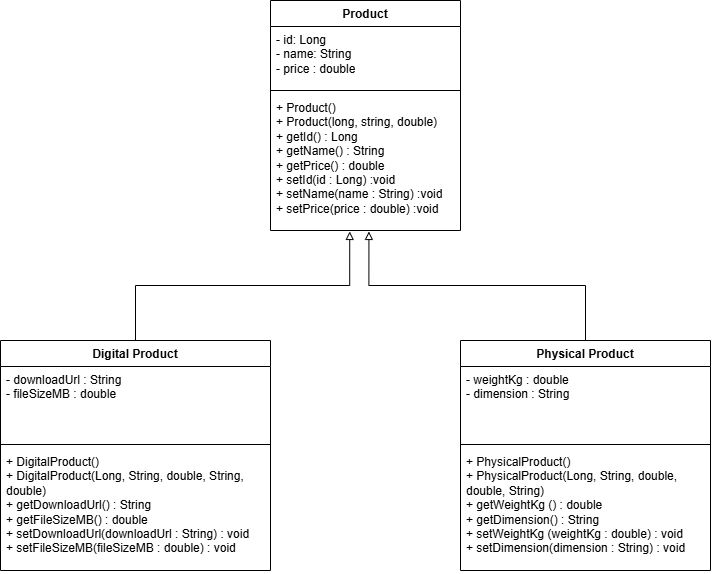

The diagram above was exported from draw.io. Its source (the exported page's mxGraphModel, read from the mxfile embedded in the PNG):
<mxGraphModel dx="1030" dy="562" grid="1" gridSize="10" guides="1" tooltips="1" connect="1" arrows="1" fold="1" page="1" pageScale="1" pageWidth="850" pageHeight="1100" math="0" shadow="0">
  <root>
    <mxCell id="0" />
    <mxCell id="1" parent="0" />
    <mxCell id="iY59dMnvMJPvZZ6tJlPU-1" parent="1" style="swimlane;fontStyle=1;align=center;verticalAlign=top;childLayout=stackLayout;horizontal=1;startSize=26;horizontalStack=0;resizeParent=1;resizeParentMax=0;resizeLast=0;collapsible=1;marginBottom=0;whiteSpace=wrap;html=1;" value="Product" vertex="1">
      <mxGeometry height="230" width="190" x="570" y="50" as="geometry" />
    </mxCell>
    <mxCell id="iY59dMnvMJPvZZ6tJlPU-2" parent="iY59dMnvMJPvZZ6tJlPU-1" style="text;strokeColor=none;fillColor=none;align=left;verticalAlign=top;spacingLeft=4;spacingRight=4;overflow=hidden;rotatable=0;points=[[0,0.5],[1,0.5]];portConstraint=eastwest;whiteSpace=wrap;html=1;" value="- id: Long&lt;div&gt;- name: String&lt;/div&gt;&lt;div&gt;- price : double&lt;/div&gt;" vertex="1">
      <mxGeometry height="60" width="190" y="26" as="geometry" />
    </mxCell>
    <mxCell id="iY59dMnvMJPvZZ6tJlPU-3" parent="iY59dMnvMJPvZZ6tJlPU-1" style="line;strokeWidth=1;fillColor=none;align=left;verticalAlign=middle;spacingTop=-1;spacingLeft=3;spacingRight=3;rotatable=0;labelPosition=right;points=[];portConstraint=eastwest;strokeColor=inherit;" value="" vertex="1">
      <mxGeometry height="8" width="190" y="86" as="geometry" />
    </mxCell>
    <mxCell id="iY59dMnvMJPvZZ6tJlPU-4" parent="iY59dMnvMJPvZZ6tJlPU-1" style="text;strokeColor=none;fillColor=none;align=left;verticalAlign=top;spacingLeft=4;spacingRight=4;overflow=hidden;rotatable=0;points=[[0,0.5],[1,0.5]];portConstraint=eastwest;whiteSpace=wrap;html=1;" value="+ Product()&lt;div&gt;+ Product(long, string, double)&lt;/div&gt;&lt;div&gt;+ getId() : Long&lt;/div&gt;&lt;div&gt;+ getName() : String&lt;/div&gt;&lt;div&gt;+ getPrice() : double&lt;/div&gt;&lt;div&gt;+ setId(id : Long) :void&lt;/div&gt;&lt;div&gt;+ setName(name : String) :void&lt;/div&gt;&lt;div&gt;+ setPrice(price : double) :void&lt;/div&gt;" vertex="1">
      <mxGeometry height="136" width="190" y="94" as="geometry" />
    </mxCell>
    <mxCell id="iY59dMnvMJPvZZ6tJlPU-6" parent="1" style="swimlane;fontStyle=1;align=center;verticalAlign=top;childLayout=stackLayout;horizontal=1;startSize=26;horizontalStack=0;resizeParent=1;resizeParentMax=0;resizeLast=0;collapsible=1;marginBottom=0;whiteSpace=wrap;html=1;" value="Digital Product" vertex="1">
      <mxGeometry height="230" width="270" x="300" y="390" as="geometry" />
    </mxCell>
    <mxCell id="iY59dMnvMJPvZZ6tJlPU-7" parent="iY59dMnvMJPvZZ6tJlPU-6" style="text;strokeColor=none;fillColor=none;align=left;verticalAlign=top;spacingLeft=4;spacingRight=4;overflow=hidden;rotatable=0;points=[[0,0.5],[1,0.5]];portConstraint=eastwest;whiteSpace=wrap;html=1;" value="-&amp;nbsp;downloadUrl : String&lt;div&gt;- fileSizeMB : double&lt;/div&gt;" vertex="1">
      <mxGeometry height="74" width="270" y="26" as="geometry" />
    </mxCell>
    <mxCell id="iY59dMnvMJPvZZ6tJlPU-8" parent="iY59dMnvMJPvZZ6tJlPU-6" style="line;strokeWidth=1;fillColor=none;align=left;verticalAlign=middle;spacingTop=-1;spacingLeft=3;spacingRight=3;rotatable=0;labelPosition=right;points=[];portConstraint=eastwest;strokeColor=inherit;" value="" vertex="1">
      <mxGeometry height="8" width="270" y="100" as="geometry" />
    </mxCell>
    <mxCell id="iY59dMnvMJPvZZ6tJlPU-9" parent="iY59dMnvMJPvZZ6tJlPU-6" style="text;strokeColor=none;fillColor=none;align=left;verticalAlign=top;spacingLeft=4;spacingRight=4;overflow=hidden;rotatable=0;points=[[0,0.5],[1,0.5]];portConstraint=eastwest;whiteSpace=wrap;html=1;" value="+ DigitalProduct()&lt;div&gt;+ DigitalProduct(Long, String, double, String, double)&lt;/div&gt;&lt;div&gt;+ getDownloadUrl() : String&lt;/div&gt;&lt;div&gt;+ getFileSizeMB() : double&lt;/div&gt;&lt;div&gt;+&lt;span style=&quot;background-color: transparent; color: light-dark(#000000, var(--ge-light-color, #ffffff));&quot;&gt;&amp;nbsp;s&lt;/span&gt;&lt;span style=&quot;background-color: transparent; color: light-dark(#000000, var(--ge-light-color, #ffffff));&quot;&gt;etDownloadUrl(downloadUrl : String) : void&lt;/span&gt;&lt;/div&gt;&lt;div&gt;+ setFileSizeMB(fileSizeMB : double) : void&lt;/div&gt;&lt;div&gt;&lt;br&gt;&lt;/div&gt;" vertex="1">
      <mxGeometry height="122" width="270" y="108" as="geometry" />
    </mxCell>
    <mxCell id="iY59dMnvMJPvZZ6tJlPU-11" parent="1" style="swimlane;fontStyle=1;align=center;verticalAlign=top;childLayout=stackLayout;horizontal=1;startSize=26;horizontalStack=0;resizeParent=1;resizeParentMax=0;resizeLast=0;collapsible=1;marginBottom=0;whiteSpace=wrap;html=1;" value="Physical Product" vertex="1">
      <mxGeometry height="230" width="250" x="760" y="390" as="geometry" />
    </mxCell>
    <mxCell id="iY59dMnvMJPvZZ6tJlPU-12" parent="iY59dMnvMJPvZZ6tJlPU-11" style="text;strokeColor=none;fillColor=none;align=left;verticalAlign=top;spacingLeft=4;spacingRight=4;overflow=hidden;rotatable=0;points=[[0,0.5],[1,0.5]];portConstraint=eastwest;whiteSpace=wrap;html=1;" value="- weightKg : double&lt;div&gt;- dimension : String&lt;/div&gt;" vertex="1">
      <mxGeometry height="74" width="250" y="26" as="geometry" />
    </mxCell>
    <mxCell id="iY59dMnvMJPvZZ6tJlPU-13" parent="iY59dMnvMJPvZZ6tJlPU-11" style="line;strokeWidth=1;fillColor=none;align=left;verticalAlign=middle;spacingTop=-1;spacingLeft=3;spacingRight=3;rotatable=0;labelPosition=right;points=[];portConstraint=eastwest;strokeColor=inherit;" value="" vertex="1">
      <mxGeometry height="8" width="250" y="100" as="geometry" />
    </mxCell>
    <mxCell id="iY59dMnvMJPvZZ6tJlPU-14" parent="iY59dMnvMJPvZZ6tJlPU-11" style="text;strokeColor=none;fillColor=none;align=left;verticalAlign=top;spacingLeft=4;spacingRight=4;overflow=hidden;rotatable=0;points=[[0,0.5],[1,0.5]];portConstraint=eastwest;whiteSpace=wrap;html=1;" value="+&amp;nbsp;&lt;span style=&quot;text-align: center;&quot;&gt;PhysicalP&lt;/span&gt;roduct()&lt;div&gt;+ &lt;span style=&quot;text-align: center;&quot;&gt;Physical&lt;/span&gt;Product(Long, String, double, double, String)&lt;/div&gt;&lt;div&gt;+ getW&lt;span style=&quot;background-color: transparent; color: light-dark(#000000, var(--ge-light-color, #ffffff));&quot;&gt;eightKg&lt;/span&gt;&lt;span style=&quot;background-color: transparent; color: light-dark(#000000, var(--ge-light-color, #ffffff));&quot;&gt; &lt;/span&gt;&lt;span style=&quot;background-color: transparent; color: light-dark(#000000, var(--ge-light-color, #ffffff));&quot;&gt;() : double&lt;/span&gt;&lt;/div&gt;&lt;div&gt;+ getD&lt;span style=&quot;background-color: transparent; color: light-dark(#000000, var(--ge-light-color, #ffffff));&quot;&gt;imension&lt;/span&gt;&lt;span style=&quot;background-color: transparent; color: light-dark(#000000, var(--ge-light-color, #ffffff));&quot;&gt;() : String&lt;/span&gt;&lt;/div&gt;&lt;div&gt;+&lt;span style=&quot;background-color: transparent;&quot;&gt;&amp;nbsp;s&lt;/span&gt;etW&lt;span style=&quot;background-color: transparent;&quot;&gt;eightKg&lt;/span&gt;&lt;span style=&quot;background-color: transparent;&quot;&gt; &lt;/span&gt;&lt;span style=&quot;background-color: transparent;&quot;&gt;(&lt;/span&gt;weightKg &lt;span style=&quot;background-color: transparent;&quot;&gt;: double) : void&lt;/span&gt;&lt;/div&gt;&lt;div&gt;+ setD&lt;span style=&quot;background-color: transparent;&quot;&gt;imension&lt;/span&gt;(dimension : String) : void&lt;/div&gt;&lt;div&gt;&lt;br&gt;&lt;/div&gt;" vertex="1">
      <mxGeometry height="122" width="250" y="108" as="geometry" />
    </mxCell>
    <mxCell id="iY59dMnvMJPvZZ6tJlPU-15" edge="1" parent="1" source="iY59dMnvMJPvZZ6tJlPU-6" style="edgeStyle=orthogonalEdgeStyle;rounded=0;orthogonalLoop=1;jettySize=auto;html=1;entryX=0.417;entryY=1.007;entryDx=0;entryDy=0;entryPerimeter=0;defaultLabelBackgroundColor=page;endArrow=block;endFill=0;" target="iY59dMnvMJPvZZ6tJlPU-4">
      <mxGeometry relative="1" as="geometry" />
    </mxCell>
    <mxCell id="iY59dMnvMJPvZZ6tJlPU-16" edge="1" parent="1" source="iY59dMnvMJPvZZ6tJlPU-11" style="edgeStyle=orthogonalEdgeStyle;rounded=0;orthogonalLoop=1;jettySize=auto;html=1;entryX=0.518;entryY=1.007;entryDx=0;entryDy=0;entryPerimeter=0;defaultLabelBackgroundColor=page;endArrow=block;endFill=0;" target="iY59dMnvMJPvZZ6tJlPU-4">
      <mxGeometry relative="1" as="geometry" />
    </mxCell>
  </root>
</mxGraphModel>